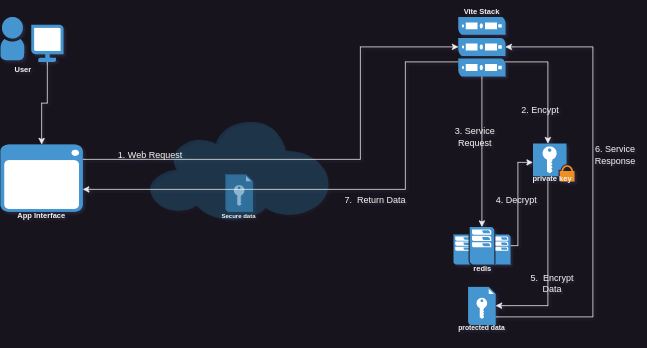

The diagram above was exported from draw.io. Its source (the exported page's mxGraphModel, read from the mxfile embedded in the PNG):
<mxGraphModel dx="1434" dy="759" grid="1" gridSize="10" guides="1" tooltips="1" connect="1" arrows="1" fold="1" page="1" pageScale="1.5" pageWidth="1169" pageHeight="826" background="none" math="0" shadow="0">
  <root>
    <mxCell id="0" style=";html=1;" />
    <mxCell id="1" style=";html=1;" parent="0" />
    <mxCell id="FZGHS9HBV_ajEKHiaQDk-1" value="" style="shadow=0;dashed=0;html=1;strokeColor=none;fillColor=#4495D1;labelPosition=center;verticalLabelPosition=bottom;verticalAlign=top;align=center;outlineConnect=0;shape=mxgraph.veeam.2d.user;" parent="1" vertex="1">
      <mxGeometry x="590" y="190" width="32" height="58" as="geometry" />
    </mxCell>
    <mxCell id="FZGHS9HBV_ajEKHiaQDk-24" style="edgeStyle=orthogonalEdgeStyle;rounded=0;orthogonalLoop=1;jettySize=auto;html=1;" parent="1" source="FZGHS9HBV_ajEKHiaQDk-3" target="FZGHS9HBV_ajEKHiaQDk-6" edge="1">
      <mxGeometry relative="1" as="geometry">
        <Array as="points">
          <mxPoint x="1380" y="590" />
          <mxPoint x="1380" y="230" />
        </Array>
      </mxGeometry>
    </mxCell>
    <mxCell id="FZGHS9HBV_ajEKHiaQDk-3" value="" style="shadow=0;dashed=0;html=1;strokeColor=none;fillColor=#4495D1;labelPosition=center;verticalLabelPosition=bottom;verticalAlign=top;align=center;outlineConnect=0;shape=mxgraph.veeam.encryption_key;" parent="1" vertex="1">
      <mxGeometry x="1213.6" y="550" width="36.8" height="50.8" as="geometry" />
    </mxCell>
    <mxCell id="FZGHS9HBV_ajEKHiaQDk-4" value="" style="shadow=0;dashed=0;html=1;strokeColor=none;fillColor=#4495D1;labelPosition=center;verticalLabelPosition=bottom;verticalAlign=top;align=center;outlineConnect=0;shape=mxgraph.veeam.encryption_key;opacity=55;" parent="1" vertex="1">
      <mxGeometry x="890" y="400" width="36.8" height="50" as="geometry" />
    </mxCell>
    <mxCell id="FZGHS9HBV_ajEKHiaQDk-5" value="" style="shadow=0;dashed=0;html=1;strokeColor=none;fillColor=#4495D1;labelPosition=center;verticalLabelPosition=bottom;verticalAlign=top;align=center;outlineConnect=0;shape=mxgraph.veeam.2d.cloud;" parent="1" vertex="1">
      <mxGeometry x="788.4" y="330" width="240" height="130" as="geometry" />
    </mxCell>
    <mxCell id="FZGHS9HBV_ajEKHiaQDk-20" style="edgeStyle=orthogonalEdgeStyle;rounded=0;orthogonalLoop=1;jettySize=auto;html=1;" parent="1" source="FZGHS9HBV_ajEKHiaQDk-6" target="FZGHS9HBV_ajEKHiaQDk-9" edge="1">
      <mxGeometry relative="1" as="geometry" />
    </mxCell>
    <mxCell id="FZGHS9HBV_ajEKHiaQDk-28" style="edgeStyle=orthogonalEdgeStyle;rounded=0;orthogonalLoop=1;jettySize=auto;html=1;" parent="1" source="FZGHS9HBV_ajEKHiaQDk-6" target="FZGHS9HBV_ajEKHiaQDk-11" edge="1">
      <mxGeometry relative="1" as="geometry">
        <Array as="points">
          <mxPoint x="1320" y="250" />
        </Array>
      </mxGeometry>
    </mxCell>
    <mxCell id="FZGHS9HBV_ajEKHiaQDk-30" style="edgeStyle=orthogonalEdgeStyle;rounded=0;orthogonalLoop=1;jettySize=auto;html=1;" parent="1" source="FZGHS9HBV_ajEKHiaQDk-6" target="FZGHS9HBV_ajEKHiaQDk-12" edge="1">
      <mxGeometry relative="1" as="geometry">
        <Array as="points">
          <mxPoint x="1130" y="250" />
          <mxPoint x="1130" y="420" />
        </Array>
      </mxGeometry>
    </mxCell>
    <mxCell id="FZGHS9HBV_ajEKHiaQDk-6" value="" style="pointerEvents=1;shadow=0;dashed=0;html=1;strokeColor=none;fillColor=#4495D1;labelPosition=center;verticalLabelPosition=bottom;verticalAlign=top;align=center;outlineConnect=0;shape=mxgraph.veeam.server_stack;" parent="1" vertex="1">
      <mxGeometry x="1200.6" y="190" width="62.8" height="79.4" as="geometry" />
    </mxCell>
    <mxCell id="FZGHS9HBV_ajEKHiaQDk-15" style="edgeStyle=orthogonalEdgeStyle;rounded=0;orthogonalLoop=1;jettySize=auto;html=1;" parent="1" source="FZGHS9HBV_ajEKHiaQDk-7" target="FZGHS9HBV_ajEKHiaQDk-12" edge="1">
      <mxGeometry relative="1" as="geometry" />
    </mxCell>
    <mxCell id="FZGHS9HBV_ajEKHiaQDk-7" value="" style="pointerEvents=1;shadow=0;dashed=0;html=1;strokeColor=none;fillColor=#4495D1;labelPosition=center;verticalLabelPosition=bottom;verticalAlign=top;align=center;outlineConnect=0;shape=mxgraph.veeam.monitor;" parent="1" vertex="1">
      <mxGeometry x="631" y="200.4" width="43.2" height="49.6" as="geometry" />
    </mxCell>
    <mxCell id="FZGHS9HBV_ajEKHiaQDk-22" style="edgeStyle=orthogonalEdgeStyle;rounded=0;orthogonalLoop=1;jettySize=auto;html=1;" parent="1" source="FZGHS9HBV_ajEKHiaQDk-9" target="FZGHS9HBV_ajEKHiaQDk-11" edge="1">
      <mxGeometry relative="1" as="geometry">
        <Array as="points">
          <mxPoint x="1280" y="495" />
          <mxPoint x="1280" y="384" />
        </Array>
      </mxGeometry>
    </mxCell>
    <mxCell id="FZGHS9HBV_ajEKHiaQDk-9" value="" style="pointerEvents=1;shadow=0;dashed=0;html=1;strokeColor=none;fillColor=#4495D1;labelPosition=center;verticalLabelPosition=bottom;verticalAlign=top;align=center;outlineConnect=0;shape=mxgraph.veeam.data_center;" parent="1" vertex="1">
      <mxGeometry x="1194" y="470" width="76" height="50" as="geometry" />
    </mxCell>
    <mxCell id="FZGHS9HBV_ajEKHiaQDk-23" style="edgeStyle=orthogonalEdgeStyle;rounded=0;orthogonalLoop=1;jettySize=auto;html=1;" parent="1" source="FZGHS9HBV_ajEKHiaQDk-11" target="FZGHS9HBV_ajEKHiaQDk-3" edge="1">
      <mxGeometry relative="1" as="geometry">
        <Array as="points">
          <mxPoint x="1320" y="575" />
        </Array>
      </mxGeometry>
    </mxCell>
    <mxCell id="FZGHS9HBV_ajEKHiaQDk-11" value="" style="shadow=0;dashed=0;html=1;strokeColor=none;fillColor=#4495D1;labelPosition=center;verticalLabelPosition=bottom;verticalAlign=top;align=center;outlineConnect=0;shape=mxgraph.veeam.2d.private_key;" parent="1" vertex="1">
      <mxGeometry x="1300" y="358.8" width="55.6" height="50.8" as="geometry" />
    </mxCell>
    <mxCell id="FZGHS9HBV_ajEKHiaQDk-29" style="edgeStyle=orthogonalEdgeStyle;rounded=0;orthogonalLoop=1;jettySize=auto;html=1;" parent="1" source="FZGHS9HBV_ajEKHiaQDk-12" target="FZGHS9HBV_ajEKHiaQDk-6" edge="1">
      <mxGeometry relative="1" as="geometry">
        <Array as="points">
          <mxPoint x="1070" y="380" />
          <mxPoint x="1070" y="230" />
        </Array>
      </mxGeometry>
    </mxCell>
    <mxCell id="FZGHS9HBV_ajEKHiaQDk-12" value="" style="shadow=0;dashed=0;html=1;strokeColor=none;fillColor=#4495D1;labelPosition=center;verticalLabelPosition=bottom;verticalAlign=top;align=center;outlineConnect=0;shape=mxgraph.veeam.interface;fontColor=#FFFFFF;" parent="1" vertex="1">
      <mxGeometry x="590" y="360" width="110" height="90" as="geometry" />
    </mxCell>
    <mxCell id="b2PKlY7oIceWD9PmL59D-2" value="App Interface" style="text;strokeColor=none;align=center;fillColor=none;html=1;verticalAlign=middle;whiteSpace=wrap;rounded=0;fontStyle=1;fontSize=10;" parent="1" vertex="1">
      <mxGeometry x="595" y="440" width="100" height="30" as="geometry" />
    </mxCell>
    <mxCell id="b2PKlY7oIceWD9PmL59D-3" value="User" style="text;strokeColor=none;align=center;fillColor=none;html=1;verticalAlign=middle;whiteSpace=wrap;rounded=0;fontStyle=1;fontSize=10;" parent="1" vertex="1">
      <mxGeometry x="590" y="250" width="61" height="20" as="geometry" />
    </mxCell>
    <mxCell id="b2PKlY7oIceWD9PmL59D-4" value="1. Web Request" style="text;strokeColor=none;align=center;fillColor=none;html=1;verticalAlign=middle;whiteSpace=wrap;rounded=0;" parent="1" vertex="1">
      <mxGeometry x="730" y="358.8" width="120" height="30" as="geometry" />
    </mxCell>
    <mxCell id="b2PKlY7oIceWD9PmL59D-5" value="2. Encypt" style="text;strokeColor=none;align=center;fillColor=none;html=1;verticalAlign=middle;whiteSpace=wrap;rounded=0;" parent="1" vertex="1">
      <mxGeometry x="1280" y="300" width="60" height="30" as="geometry" />
    </mxCell>
    <mxCell id="b2PKlY7oIceWD9PmL59D-7" value="3. Service Request" style="text;strokeColor=none;align=center;fillColor=none;html=1;verticalAlign=middle;whiteSpace=wrap;rounded=0;" parent="1" vertex="1">
      <mxGeometry x="1183.4" y="330" width="80" height="40" as="geometry" />
    </mxCell>
    <mxCell id="b2PKlY7oIceWD9PmL59D-9" value="4. Decrypt&amp;nbsp;" style="text;strokeColor=none;align=center;fillColor=none;html=1;verticalAlign=middle;whiteSpace=wrap;rounded=0;" parent="1" vertex="1">
      <mxGeometry x="1240" y="420" width="80" height="30" as="geometry" />
    </mxCell>
    <mxCell id="b2PKlY7oIceWD9PmL59D-10" value="5.&amp;nbsp; Encrypt Data" style="text;strokeColor=none;align=center;fillColor=none;html=1;verticalAlign=middle;whiteSpace=wrap;rounded=0;" parent="1" vertex="1">
      <mxGeometry x="1295.6" y="530" width="60" height="30" as="geometry" />
    </mxCell>
    <mxCell id="b2PKlY7oIceWD9PmL59D-12" value="6. Service Response" style="text;strokeColor=none;align=center;fillColor=none;html=1;verticalAlign=middle;whiteSpace=wrap;rounded=0;" parent="1" vertex="1">
      <mxGeometry x="1380" y="358.8" width="60" height="30" as="geometry" />
    </mxCell>
    <mxCell id="b2PKlY7oIceWD9PmL59D-13" value="7.&amp;nbsp; Return Data" style="text;strokeColor=none;align=center;fillColor=none;html=1;verticalAlign=middle;whiteSpace=wrap;rounded=0;" parent="1" vertex="1">
      <mxGeometry x="1040" y="420" width="100" height="30" as="geometry" />
    </mxCell>
    <mxCell id="b2PKlY7oIceWD9PmL59D-14" value="Secure data" style="text;strokeColor=none;align=center;fillColor=none;html=1;verticalAlign=middle;whiteSpace=wrap;rounded=0;fontStyle=1;fontSize=8;" parent="1" vertex="1">
      <mxGeometry x="873.4" y="440" width="70" height="30" as="geometry" />
    </mxCell>
    <mxCell id="b2PKlY7oIceWD9PmL59D-15" value="Vite Stack" style="text;strokeColor=none;align=center;fillColor=none;html=1;verticalAlign=middle;whiteSpace=wrap;rounded=0;fontStyle=1;fontSize=10;" parent="1" vertex="1">
      <mxGeometry x="1188" y="168" width="88" height="30" as="geometry" />
    </mxCell>
    <mxCell id="b2PKlY7oIceWD9PmL59D-17" value="&lt;b&gt;&lt;font style=&quot;font-size: 10px;&quot;&gt;private key&lt;/font&gt;&lt;/b&gt;" style="text;strokeColor=none;align=center;fillColor=none;html=1;verticalAlign=middle;whiteSpace=wrap;rounded=0;" parent="1" vertex="1">
      <mxGeometry x="1295.6" y="390" width="60" height="30" as="geometry" />
    </mxCell>
    <mxCell id="b2PKlY7oIceWD9PmL59D-18" value="protected data" style="text;strokeColor=none;align=center;fillColor=none;html=1;verticalAlign=middle;whiteSpace=wrap;rounded=0;fontStyle=1;fontSize=9;" parent="1" vertex="1">
      <mxGeometry x="1192" y="590" width="80" height="30" as="geometry" />
    </mxCell>
    <mxCell id="b2PKlY7oIceWD9PmL59D-19" value="redis" style="text;strokeColor=none;align=center;fillColor=none;html=1;verticalAlign=middle;whiteSpace=wrap;rounded=0;fontStyle=1;fontSize=10;" parent="1" vertex="1">
      <mxGeometry x="1203.4" y="510" width="60" height="30" as="geometry" />
    </mxCell>
  </root>
</mxGraphModel>